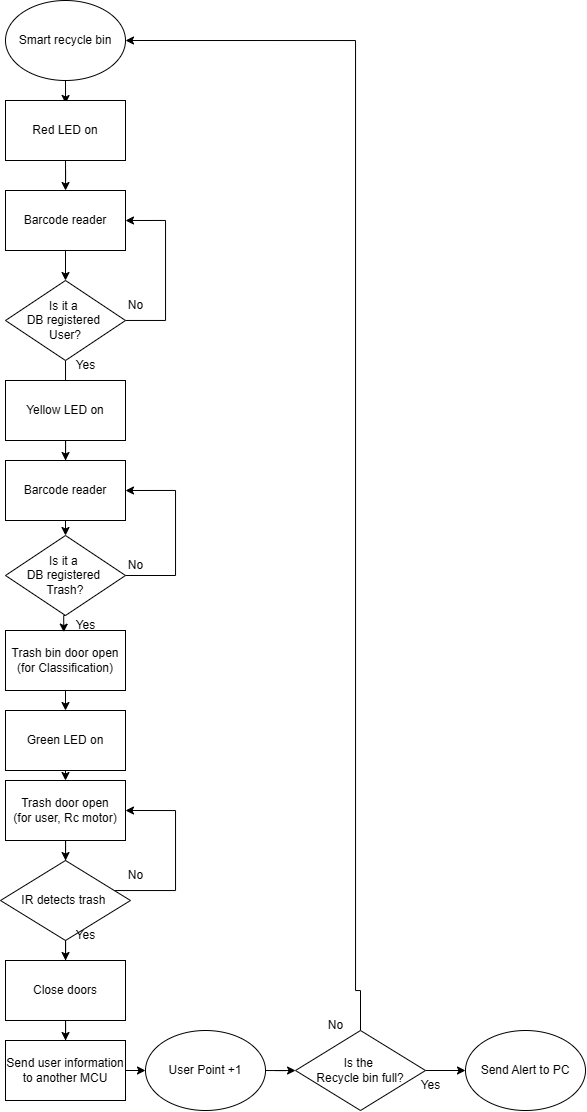

The diagram above was exported from draw.io. Its source (the exported page's mxGraphModel, read from the mxfile embedded in the PNG):
<mxGraphModel dx="1449" dy="783" grid="1" gridSize="10" guides="1" tooltips="1" connect="1" arrows="1" fold="1" page="1" pageScale="1" pageWidth="1654" pageHeight="1169" math="0" shadow="0">
  <root>
    <mxCell id="0" />
    <mxCell id="1" parent="0" />
    <mxCell id="LHHTtlT66U2W2Eq6W_L6-3" value="" style="edgeStyle=orthogonalEdgeStyle;rounded=0;orthogonalLoop=1;jettySize=auto;html=1;" parent="1" source="LHHTtlT66U2W2Eq6W_L6-1" edge="1">
      <mxGeometry relative="1" as="geometry">
        <mxPoint x="660" y="153" as="targetPoint" />
      </mxGeometry>
    </mxCell>
    <mxCell id="LHHTtlT66U2W2Eq6W_L6-1" value="Smart recycle bin" style="ellipse;whiteSpace=wrap;html=1;" parent="1" vertex="1">
      <mxGeometry x="600" y="50" width="120" height="80" as="geometry" />
    </mxCell>
    <mxCell id="r9rl6_moGry7Fm9kxILR-36" style="edgeStyle=orthogonalEdgeStyle;rounded=0;orthogonalLoop=1;jettySize=auto;html=1;exitX=0.5;exitY=1;exitDx=0;exitDy=0;entryX=0.5;entryY=0;entryDx=0;entryDy=0;" edge="1" parent="1" source="LHHTtlT66U2W2Eq6W_L6-27" target="r9rl6_moGry7Fm9kxILR-35">
      <mxGeometry relative="1" as="geometry" />
    </mxCell>
    <mxCell id="LHHTtlT66U2W2Eq6W_L6-27" value="Trash bin door open&lt;div&gt;(for Classification)&lt;/div&gt;" style="whiteSpace=wrap;html=1;" parent="1" vertex="1">
      <mxGeometry x="600" y="680" width="120" height="60" as="geometry" />
    </mxCell>
    <mxCell id="r9rl6_moGry7Fm9kxILR-18" value="" style="edgeStyle=orthogonalEdgeStyle;rounded=0;orthogonalLoop=1;jettySize=auto;html=1;" edge="1" parent="1" source="LHHTtlT66U2W2Eq6W_L6-30" target="r9rl6_moGry7Fm9kxILR-17">
      <mxGeometry relative="1" as="geometry" />
    </mxCell>
    <mxCell id="LHHTtlT66U2W2Eq6W_L6-30" value="Trash door open&lt;div&gt;(for user, Rc motor)&lt;/div&gt;" style="whiteSpace=wrap;html=1;" parent="1" vertex="1">
      <mxGeometry x="600" y="830" width="120" height="60" as="geometry" />
    </mxCell>
    <mxCell id="LHHTtlT66U2W2Eq6W_L6-46" value="" style="edgeStyle=orthogonalEdgeStyle;rounded=0;orthogonalLoop=1;jettySize=auto;html=1;" parent="1" source="LHHTtlT66U2W2Eq6W_L6-43" target="LHHTtlT66U2W2Eq6W_L6-45" edge="1">
      <mxGeometry relative="1" as="geometry" />
    </mxCell>
    <mxCell id="LHHTtlT66U2W2Eq6W_L6-43" value="User Point +1" style="ellipse;whiteSpace=wrap;html=1;" parent="1" vertex="1">
      <mxGeometry x="740" y="1080" width="120" height="80" as="geometry" />
    </mxCell>
    <mxCell id="LHHTtlT66U2W2Eq6W_L6-50" value="" style="edgeStyle=orthogonalEdgeStyle;rounded=0;orthogonalLoop=1;jettySize=auto;html=1;" parent="1" source="LHHTtlT66U2W2Eq6W_L6-45" target="LHHTtlT66U2W2Eq6W_L6-49" edge="1">
      <mxGeometry relative="1" as="geometry" />
    </mxCell>
    <mxCell id="LHHTtlT66U2W2Eq6W_L6-53" style="edgeStyle=orthogonalEdgeStyle;rounded=0;orthogonalLoop=1;jettySize=auto;html=1;entryX=1;entryY=0.5;entryDx=0;entryDy=0;exitX=0.5;exitY=0;exitDx=0;exitDy=0;" parent="1" source="LHHTtlT66U2W2Eq6W_L6-45" target="LHHTtlT66U2W2Eq6W_L6-1" edge="1">
      <mxGeometry relative="1" as="geometry">
        <Array as="points">
          <mxPoint x="950" y="1040" />
          <mxPoint x="950" y="90" />
        </Array>
      </mxGeometry>
    </mxCell>
    <mxCell id="LHHTtlT66U2W2Eq6W_L6-45" value="Is the&amp;nbsp;&lt;div&gt;Recycle bin full?&lt;/div&gt;" style="rhombus;whiteSpace=wrap;html=1;" parent="1" vertex="1">
      <mxGeometry x="890" y="1080" width="130" height="80" as="geometry" />
    </mxCell>
    <mxCell id="LHHTtlT66U2W2Eq6W_L6-49" value="Send Alert to PC" style="ellipse;whiteSpace=wrap;html=1;" parent="1" vertex="1">
      <mxGeometry x="1060" y="1080" width="120" height="80" as="geometry" />
    </mxCell>
    <mxCell id="LHHTtlT66U2W2Eq6W_L6-51" value="Yes" style="text;html=1;align=center;verticalAlign=middle;resizable=0;points=[];autosize=1;strokeColor=none;fillColor=none;" parent="1" vertex="1">
      <mxGeometry x="1005" y="1120" width="40" height="30" as="geometry" />
    </mxCell>
    <mxCell id="LHHTtlT66U2W2Eq6W_L6-52" value="No" style="text;html=1;align=center;verticalAlign=middle;resizable=0;points=[];autosize=1;strokeColor=none;fillColor=none;" parent="1" vertex="1">
      <mxGeometry x="910" y="1060" width="40" height="30" as="geometry" />
    </mxCell>
    <mxCell id="r9rl6_moGry7Fm9kxILR-3" style="edgeStyle=orthogonalEdgeStyle;rounded=0;orthogonalLoop=1;jettySize=auto;html=1;exitX=0.5;exitY=1;exitDx=0;exitDy=0;entryX=0.5;entryY=0;entryDx=0;entryDy=0;" edge="1" parent="1" source="r9rl6_moGry7Fm9kxILR-1" target="r9rl6_moGry7Fm9kxILR-2">
      <mxGeometry relative="1" as="geometry" />
    </mxCell>
    <mxCell id="r9rl6_moGry7Fm9kxILR-1" value="Barcode reader" style="whiteSpace=wrap;html=1;" vertex="1" parent="1">
      <mxGeometry x="600" y="240" width="120" height="60" as="geometry" />
    </mxCell>
    <mxCell id="r9rl6_moGry7Fm9kxILR-4" style="edgeStyle=orthogonalEdgeStyle;rounded=0;orthogonalLoop=1;jettySize=auto;html=1;entryX=1;entryY=0.5;entryDx=0;entryDy=0;" edge="1" parent="1" source="r9rl6_moGry7Fm9kxILR-2" target="r9rl6_moGry7Fm9kxILR-1">
      <mxGeometry relative="1" as="geometry">
        <Array as="points">
          <mxPoint x="760" y="370" />
          <mxPoint x="760" y="270" />
        </Array>
      </mxGeometry>
    </mxCell>
    <mxCell id="r9rl6_moGry7Fm9kxILR-5" style="edgeStyle=orthogonalEdgeStyle;rounded=0;orthogonalLoop=1;jettySize=auto;html=1;exitX=0.5;exitY=1;exitDx=0;exitDy=0;" edge="1" parent="1" source="r9rl6_moGry7Fm9kxILR-2">
      <mxGeometry relative="1" as="geometry">
        <mxPoint x="659.695652173913" y="450" as="targetPoint" />
      </mxGeometry>
    </mxCell>
    <mxCell id="r9rl6_moGry7Fm9kxILR-2" value="Is it a&amp;nbsp;&lt;div&gt;DB&amp;nbsp;&lt;span style=&quot;background-color: initial;&quot;&gt;registered&amp;nbsp;&lt;/span&gt;&lt;/div&gt;&lt;div&gt;&lt;span style=&quot;background-color: initial;&quot;&gt;User?&lt;/span&gt;&lt;/div&gt;" style="rhombus;whiteSpace=wrap;html=1;" vertex="1" parent="1">
      <mxGeometry x="600" y="330" width="120" height="80" as="geometry" />
    </mxCell>
    <mxCell id="r9rl6_moGry7Fm9kxILR-13" style="edgeStyle=orthogonalEdgeStyle;rounded=0;orthogonalLoop=1;jettySize=auto;html=1;exitX=0.5;exitY=1;exitDx=0;exitDy=0;entryX=0.5;entryY=0;entryDx=0;entryDy=0;" edge="1" parent="1" source="r9rl6_moGry7Fm9kxILR-6" target="r9rl6_moGry7Fm9kxILR-12">
      <mxGeometry relative="1" as="geometry" />
    </mxCell>
    <mxCell id="r9rl6_moGry7Fm9kxILR-6" value="Barcode reader" style="whiteSpace=wrap;html=1;" vertex="1" parent="1">
      <mxGeometry x="600" y="510" width="120" height="60" as="geometry" />
    </mxCell>
    <mxCell id="r9rl6_moGry7Fm9kxILR-9" value="" style="edgeStyle=orthogonalEdgeStyle;rounded=0;orthogonalLoop=1;jettySize=auto;html=1;" edge="1" parent="1" source="r9rl6_moGry7Fm9kxILR-7" target="r9rl6_moGry7Fm9kxILR-6">
      <mxGeometry relative="1" as="geometry" />
    </mxCell>
    <mxCell id="r9rl6_moGry7Fm9kxILR-7" value="Yellow LED on" style="whiteSpace=wrap;html=1;" vertex="1" parent="1">
      <mxGeometry x="600" y="430" width="120" height="60" as="geometry" />
    </mxCell>
    <mxCell id="r9rl6_moGry7Fm9kxILR-11" value="" style="edgeStyle=orthogonalEdgeStyle;rounded=0;orthogonalLoop=1;jettySize=auto;html=1;" edge="1" parent="1" source="r9rl6_moGry7Fm9kxILR-10" target="r9rl6_moGry7Fm9kxILR-1">
      <mxGeometry relative="1" as="geometry" />
    </mxCell>
    <mxCell id="r9rl6_moGry7Fm9kxILR-10" value="Red LED on" style="whiteSpace=wrap;html=1;" vertex="1" parent="1">
      <mxGeometry x="600" y="150" width="120" height="60" as="geometry" />
    </mxCell>
    <mxCell id="r9rl6_moGry7Fm9kxILR-14" style="edgeStyle=orthogonalEdgeStyle;rounded=0;orthogonalLoop=1;jettySize=auto;html=1;exitX=1;exitY=0.5;exitDx=0;exitDy=0;" edge="1" parent="1" source="r9rl6_moGry7Fm9kxILR-12">
      <mxGeometry relative="1" as="geometry">
        <mxPoint x="720" y="540" as="targetPoint" />
        <Array as="points">
          <mxPoint x="770" y="625" />
          <mxPoint x="770" y="540" />
        </Array>
      </mxGeometry>
    </mxCell>
    <mxCell id="r9rl6_moGry7Fm9kxILR-15" style="edgeStyle=orthogonalEdgeStyle;rounded=0;orthogonalLoop=1;jettySize=auto;html=1;exitX=0.5;exitY=1;exitDx=0;exitDy=0;entryX=-0.044;entryY=0.721;entryDx=0;entryDy=0;entryPerimeter=0;" edge="1" parent="1" source="r9rl6_moGry7Fm9kxILR-12" target="r9rl6_moGry7Fm9kxILR-27">
      <mxGeometry relative="1" as="geometry">
        <mxPoint x="659.695652173913" y="730" as="targetPoint" />
      </mxGeometry>
    </mxCell>
    <mxCell id="r9rl6_moGry7Fm9kxILR-12" value="Is it a&amp;nbsp;&lt;div&gt;DB&amp;nbsp;&lt;span style=&quot;background-color: initial;&quot;&gt;registered&amp;nbsp;&lt;/span&gt;&lt;/div&gt;&lt;div&gt;&lt;span style=&quot;background-color: initial;&quot;&gt;Trash?&lt;/span&gt;&lt;/div&gt;" style="rhombus;whiteSpace=wrap;html=1;" vertex="1" parent="1">
      <mxGeometry x="600" y="585" width="120" height="80" as="geometry" />
    </mxCell>
    <mxCell id="r9rl6_moGry7Fm9kxILR-21" value="" style="edgeStyle=orthogonalEdgeStyle;rounded=0;orthogonalLoop=1;jettySize=auto;html=1;" edge="1" parent="1" source="r9rl6_moGry7Fm9kxILR-17" target="r9rl6_moGry7Fm9kxILR-20">
      <mxGeometry relative="1" as="geometry" />
    </mxCell>
    <mxCell id="r9rl6_moGry7Fm9kxILR-25" style="edgeStyle=orthogonalEdgeStyle;rounded=0;orthogonalLoop=1;jettySize=auto;html=1;entryX=1;entryY=0.5;entryDx=0;entryDy=0;" edge="1" parent="1" source="r9rl6_moGry7Fm9kxILR-17" target="LHHTtlT66U2W2Eq6W_L6-30">
      <mxGeometry relative="1" as="geometry">
        <Array as="points">
          <mxPoint x="770" y="940" />
          <mxPoint x="770" y="860" />
        </Array>
      </mxGeometry>
    </mxCell>
    <mxCell id="r9rl6_moGry7Fm9kxILR-17" value="IR detects trash&amp;nbsp;" style="rhombus;whiteSpace=wrap;html=1;" vertex="1" parent="1">
      <mxGeometry x="595" y="910" width="130" height="80" as="geometry" />
    </mxCell>
    <mxCell id="r9rl6_moGry7Fm9kxILR-23" value="" style="edgeStyle=orthogonalEdgeStyle;rounded=0;orthogonalLoop=1;jettySize=auto;html=1;" edge="1" parent="1" source="r9rl6_moGry7Fm9kxILR-20" target="r9rl6_moGry7Fm9kxILR-22">
      <mxGeometry relative="1" as="geometry" />
    </mxCell>
    <mxCell id="r9rl6_moGry7Fm9kxILR-20" value="Close doors" style="whiteSpace=wrap;html=1;" vertex="1" parent="1">
      <mxGeometry x="600" y="1010" width="120" height="60" as="geometry" />
    </mxCell>
    <mxCell id="r9rl6_moGry7Fm9kxILR-24" style="edgeStyle=orthogonalEdgeStyle;rounded=0;orthogonalLoop=1;jettySize=auto;html=1;exitX=1;exitY=0.5;exitDx=0;exitDy=0;entryX=0;entryY=0.5;entryDx=0;entryDy=0;" edge="1" parent="1" source="r9rl6_moGry7Fm9kxILR-22" target="LHHTtlT66U2W2Eq6W_L6-43">
      <mxGeometry relative="1" as="geometry" />
    </mxCell>
    <mxCell id="r9rl6_moGry7Fm9kxILR-22" value="Send user information to another MCU" style="whiteSpace=wrap;html=1;" vertex="1" parent="1">
      <mxGeometry x="600" y="1090" width="120" height="60" as="geometry" />
    </mxCell>
    <mxCell id="r9rl6_moGry7Fm9kxILR-26" value="Yes" style="text;html=1;align=center;verticalAlign=middle;resizable=0;points=[];autosize=1;strokeColor=none;fillColor=none;" vertex="1" parent="1">
      <mxGeometry x="660" y="970" width="40" height="30" as="geometry" />
    </mxCell>
    <mxCell id="r9rl6_moGry7Fm9kxILR-27" value="Yes" style="text;html=1;align=center;verticalAlign=middle;resizable=0;points=[];autosize=1;strokeColor=none;fillColor=none;" vertex="1" parent="1">
      <mxGeometry x="660" y="660" width="40" height="30" as="geometry" />
    </mxCell>
    <mxCell id="r9rl6_moGry7Fm9kxILR-28" value="Yes" style="text;html=1;align=center;verticalAlign=middle;resizable=0;points=[];autosize=1;strokeColor=none;fillColor=none;" vertex="1" parent="1">
      <mxGeometry x="660" y="400" width="40" height="30" as="geometry" />
    </mxCell>
    <mxCell id="r9rl6_moGry7Fm9kxILR-29" value="No" style="text;html=1;align=center;verticalAlign=middle;resizable=0;points=[];autosize=1;strokeColor=none;fillColor=none;" vertex="1" parent="1">
      <mxGeometry x="710" y="910" width="40" height="30" as="geometry" />
    </mxCell>
    <mxCell id="r9rl6_moGry7Fm9kxILR-31" value="No" style="text;html=1;align=center;verticalAlign=middle;resizable=0;points=[];autosize=1;strokeColor=none;fillColor=none;" vertex="1" parent="1">
      <mxGeometry x="710" y="600" width="40" height="30" as="geometry" />
    </mxCell>
    <mxCell id="r9rl6_moGry7Fm9kxILR-32" value="No" style="text;html=1;align=center;verticalAlign=middle;resizable=0;points=[];autosize=1;strokeColor=none;fillColor=none;" vertex="1" parent="1">
      <mxGeometry x="710" y="340" width="40" height="30" as="geometry" />
    </mxCell>
    <mxCell id="r9rl6_moGry7Fm9kxILR-37" style="edgeStyle=orthogonalEdgeStyle;rounded=0;orthogonalLoop=1;jettySize=auto;html=1;exitX=0.5;exitY=1;exitDx=0;exitDy=0;entryX=0.5;entryY=0;entryDx=0;entryDy=0;" edge="1" parent="1" source="r9rl6_moGry7Fm9kxILR-35" target="LHHTtlT66U2W2Eq6W_L6-30">
      <mxGeometry relative="1" as="geometry" />
    </mxCell>
    <mxCell id="r9rl6_moGry7Fm9kxILR-35" value="Green LED on" style="whiteSpace=wrap;html=1;" vertex="1" parent="1">
      <mxGeometry x="600" y="760" width="120" height="60" as="geometry" />
    </mxCell>
  </root>
</mxGraphModel>